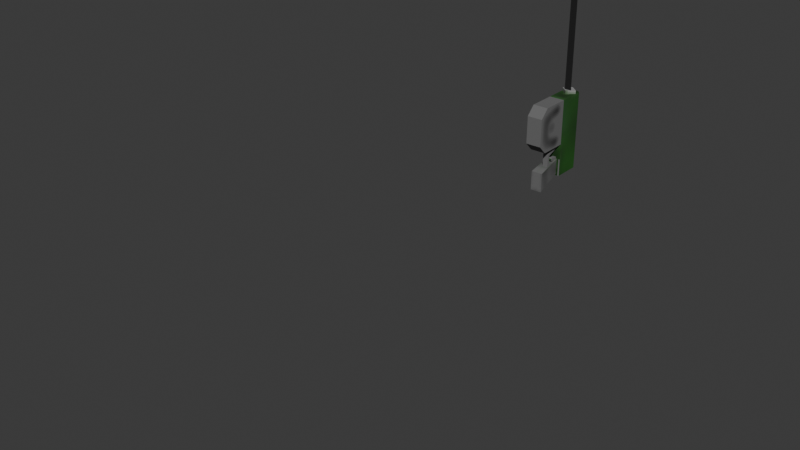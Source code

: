 # Source: grapple.blend  (saved by Blender 5.1.29; exported with 4.5.12 LTS)
import bpy
from mathutils import Matrix  # noqa: F401  (used for matrix-valued properties, if any)

bpy.ops.wm.read_factory_settings(use_empty=True)
scene = bpy.context.scene
scene.name = 'Scene'

# ---- collections
col_collection = bpy.data.collections.new('Collection'); scene.collection.children.link(col_collection)

# ---- images (referenced by path relative to the original .blend; pixels are not part of the script)
import os
ASSET_DIR = os.environ.get("B2B_ASSET_DIR", "")  # directory of the original .blend (textures are referenced by path, not embedded)
HERE = os.path.dirname(os.path.abspath(__file__))  # packed textures are extracted next to this script under _unpacked/

def load_image(name, relpath, width, height, colorspace="sRGB"):
    """Load a texture the original file referenced (path relative to the .blend, or extracted next to this script)."""
    p = next((c for c in (os.path.join(HERE, relpath), os.path.join(ASSET_DIR, relpath)) if relpath and os.path.exists(c)), "")
    if p:
        img = bpy.data.images.load(p, check_existing=True)
        img.name = name
    else:  # same state as the original file: an image datablock whose file is absent (Cycles renders it pink)
        img = bpy.data.images.new(name, width, height)
        img.source = "FILE"
        img.filepath = "//" + (relpath or name)
    img.colorspace_settings.name = colorspace
    return img
img_grapple = load_image('grapple', '_unpacked/grapple.eec413b6.png', 64, 64, 'sRGB')
img_hook = load_image('hook', '_unpacked/hook.2da68b86.png', 16, 16, 'sRGB')

# ---- materials (node trees are filled in below, after node groups)
mat_grapple = bpy.data.materials.new('grapple')
mat_grapple.use_backface_culling = True
mat_hook = bpy.data.materials.new('hook')
mat_hook.surface_render_method = 'BLENDED'
mat_hook.blend_method = 'BLEND'
mat_wire = bpy.data.materials.new('wire')

# ---- material node trees
mat_grapple.use_nodes = True; mat_grapple.node_tree.nodes.clear()
_N = mat_grapple.node_tree.nodes; _L = mat_grapple.node_tree.links
n0 = _N.new('ShaderNodeBsdfPrincipled'); n0.name = 'Principled BSDF'; n0.location = (-200, 100)
n0.inputs[2].default_value = 1.0
n1 = _N.new('ShaderNodeOutputMaterial'); n1.name = 'Material Output'; n1.location = (200, 100)
n2 = _N.new('ShaderNodeTexImage'); n2.name = 'Image Texture'; n2.location = (-490, 80)
n2.image = img_grapple
n2.interpolation = 'Closest'
_L.new(n0.outputs[0], n1.inputs[0])
_L.new(n2.outputs[0], n0.inputs[0])
n1.is_active_output = True
mat_hook.use_nodes = True; mat_hook.node_tree.nodes.clear()
_N = mat_hook.node_tree.nodes; _L = mat_hook.node_tree.links
n0 = _N.new('ShaderNodeBsdfPrincipled'); n0.name = 'Principled BSDF'; n0.location = (-200, 100)
n1 = _N.new('ShaderNodeOutputMaterial'); n1.name = 'Material Output'; n1.location = (200, 100)
n2 = _N.new('ShaderNodeTexImage'); n2.name = 'Image Texture'; n2.location = (-490, 80)
n2.image = img_hook
n2.interpolation = 'Closest'
n3 = _N.new('ShaderNodeTexImage'); n3.name = 'Image Texture.001'; n3.location = (-490, 20)
n3.image = img_hook
n3.interpolation = 'Closest'
_L.new(n0.outputs[0], n1.inputs[0])
_L.new(n2.outputs[0], n0.inputs[0])
_L.new(n3.outputs[1], n0.inputs[4])
n1.is_active_output = True
mat_wire.use_nodes = True; mat_wire.node_tree.nodes.clear()
_N = mat_wire.node_tree.nodes; _L = mat_wire.node_tree.links
n0 = _N.new('ShaderNodeBsdfPrincipled'); n0.name = 'Principled BSDF'; n0.location = (-200, 100)
n0.inputs[0].default_value = (0.007488, 0.007488, 0.007488, 1.0)
n0.inputs[2].default_value = 1.0
n1 = _N.new('ShaderNodeOutputMaterial'); n1.name = 'Material Output'; n1.location = (200, 100)
_L.new(n0.outputs[0], n1.inputs[0])
n1.is_active_output = True

# ---- world
world_world = bpy.data.worlds.new('World'); scene.world = world_world
world_world.use_nodes = True; world_world.node_tree.nodes.clear()
_N = world_world.node_tree.nodes; _L = world_world.node_tree.links
n0 = _N.new('ShaderNodeOutputWorld'); n0.name = 'World Output'; n0.location = (200, 100)
n1 = _N.new('ShaderNodeBackground'); n1.name = 'Background'; n1.location = (-200, 100)
n1.inputs[0].default_value = (0.05088, 0.05088, 0.05088, 1.0)
_L.new(n1.outputs[0], n0.inputs[0])
n0.is_active_output = True
world_world.color = (0.05088, 0.05088, 0.05088)
world_world.sun_shadow_jitter_overblur = 0.0

# ---- meshes
me_cube = bpy.data.meshes.new('Cube')
me_cube.from_pydata([(0.01972, 0.01139, 0.04865), (0.01447, 0.0324, -0.02135), (0.01972, -0.03761, 0.04865), (0.01447, -0.0166, -0.02135), (0.0, -0.1654, -0.04456), (0.0, -0.1878, -0.02216), (0.01972, -0.1878, 0.04865), (0.0, -0.07287, 0.04865), (0.01202, -0.03271, 0.04865), (0.01202, 0.00649, 0.04865), (0.01972, -0.07287, 0.04865), (0.0, -0.1878, 0.04865), (-0.01528, -0.1878, 0.04865), (-0.01528, -0.07287, 0.04865), (0.01972, -0.1878, -0.02216), (0.01972, -0.1654, -0.04456), (0.01972, -0.09527, -0.04456), (0.01972, -0.07287, -0.02216), (0.0, 0.00649, 0.04865), (0.0, -0.0166, -0.02135), (0.0, 0.0324, -0.02135), (0.0, -0.1878, 0.1189), (0.0, -0.1878, 0.08599), (0.01867, -0.1878, 0.1025), (0.0, -0.03271, 0.04865), (0.0, -0.1964, 0.1189), (0.0, -0.1964, 0.08599), (0.01867, -0.1964, 0.1025), (0.0, -0.03761, 0.1242), (0.0, 0.01139, 0.1242), (0.0, -0.1878, 0.1242), (0.0, -0.03761, 0.04865), (0.0, 0.01139, 0.04865), (0.0, -0.07287, 0.1242), (0.0, -0.09527, -0.04456), (0.0, -0.07287, -0.02216), (0.01242, 0.01139, 0.1242), (0.01972, 0.01139, 0.1169), (0.01242, -0.03761, 0.1242), (0.01972, -0.03761, 0.1169), (0.01972, -0.1878, 0.1169), (0.01242, -0.1878, 0.1242), (0.01972, -0.07287, 0.1169), (0.01242, -0.07287, 0.1242)], [], [(7, 10, 6, 11), (20, 1, 3, 19), (1, 9, 8, 3), (20, 18, 9, 1), (13, 12, 11, 7), (14, 5, 4, 15), (16, 34, 35, 17), (6, 11, 5, 14), (31, 2, 10, 7), (34, 16, 15, 4), (10, 6, 14, 15, 16, 17), (7, 10, 17, 35), (25, 26, 27), (3, 8, 24, 19), (22, 23, 27, 26), (23, 21, 25, 27), (2, 31, 32, 0), (36, 38, 39, 37), (43, 41, 40, 42), (38, 43, 42, 39), (36, 29, 28, 38), (0, 32, 29, 36, 37), (2, 0, 37, 39), (2, 39, 42, 10), (38, 28, 33, 43), (10, 42, 40, 6), (43, 33, 30, 41), (11, 6, 40, 41, 30)])
_uv = me_cube.uv_layers.new(name='UVMap')
_uv.uv.foreach_set('vector', [0.7188, 0.8438, 0.7812, 0.8438, 0.7812, 0.4375, 0.7188, 0.4375, 0.5312, 0.4375, 0.4844, 0.4375, 0.4844, 0.2656, 0.5312, 0.2656, 0.9844, 0.4375, 0.9531, 0.7031, 0.8125, 0.7344, 0.8125, 0.4844, 0.5312, 0.4375, 0.5312, 0.6875, 0.5, 0.6875, 0.4844, 0.4375, 0.6562, 0.8438, 0.6562, 0.4375, 0.7188, 0.4375, 0.7188, 0.8438, 0.07812, 0.7188, 0.01562, 0.7188, 0.01562, 0.6094, 0.07812, 0.6094, 0.07812, 0.375, 0.01562, 0.375, 0.01562, 0.2656, 0.07812, 0.2656, 0.07812, 0.9688, 0.01562, 0.9688, 0.01562, 0.7188, 0.07812, 0.7188, 0.5625, 0.4375, 0.6406, 0.4375, 0.6406, 0.5625, 0.5625, 0.5625, 0.01562, 0.375, 0.07812, 0.375, 0.07812, 0.6094, 0.01562, 0.6094, 0.6562, 0.4062, 0.6562, 0.01562, 0.9062, 0.01562, 0.9844, 0.09375, 0.9844, 0.3281, 0.9062, 0.4062, 0.01562, 0.01562, 0.07812, 0.01562, 0.07812, 0.2656, 0.01562, 0.2656, 0.6562, 0.9375, 0.75, 0.875, 0.75, 0.9531, 0.4844, 0.2656, 0.5, 0.01562, 0.5312, 0.01562, 0.5312, 0.2656, 0.4531, 0.7344, 0.4531, 0.8125, 0.4219, 0.8125, 0.4219, 0.7344, 0.4531, 0.8125, 0.4531, 0.9062, 0.4219, 0.9062, 0.4219, 0.8125, 0.6406, 0.4375, 0.5625, 0.4375, 0.5625, 0.2812, 0.6406, 0.2812, 0.4219, 0.7031, 0.4219, 0.5312, 0.4531, 0.5312, 0.4531, 0.7031, 0.4219, 0.4062, 0.4219, 0.01562, 0.4531, 0.01562, 0.4531, 0.4062, 0.4219, 0.5312, 0.4219, 0.4062, 0.4531, 0.4062, 0.4531, 0.5312, 0.4219, 0.7031, 0.375, 0.7031, 0.375, 0.5312, 0.4219, 0.5312, 0.6406, 0.2812, 0.5625, 0.2812, 0.5625, 0.01562, 0.6094, 0.01562, 0.6406, 0.04688, 0.3438, 0.5312, 0.3438, 0.7031, 0.1094, 0.7031, 0.1094, 0.5312, 0.3438, 0.5312, 0.1094, 0.5312, 0.1094, 0.4062, 0.3438, 0.4062, 0.4219, 0.5312, 0.375, 0.5312, 0.375, 0.4062, 0.4219, 0.4062, 0.3438, 0.4062, 0.1094, 0.4062, 0.1094, 0.01562, 0.3438, 0.01562, 0.4219, 0.4062, 0.375, 0.4062, 0.375, 0.01562, 0.4219, 0.01562, 0.5625, 0.5938, 0.6406, 0.5938, 0.6406, 0.8281, 0.6094, 0.8594, 0.5625, 0.8594])
me_cube.materials.append(mat_grapple)
me_cube.use_mirror_vertex_groups = False
me_cube.use_paint_bone_selection = False
me_cube.use_paint_mask = True
me_cube.update()
me_plane_001 = bpy.data.meshes.new('Plane.001')
me_plane_001.from_pydata([(7.451e-09, -0.1827, 0.1), (-7.451e-09, -0.1827, -0.1), (7.451e-09, 0.01725, 0.1), (-7.451e-09, 0.01725, -0.1)], [], [(0, 1, 3, 2)])
_uv = me_plane_001.uv_layers.new(name='UVMap')
_uv.uv.foreach_set('vector', [0.0, 0.0, 1.0, 0.0, 1.0, 1.0, 0.0, 1.0])
me_plane_001.materials.append(mat_hook)
me_plane_001.update()
me_cylinder = bpy.data.meshes.new('Cylinder')
me_cylinder.from_pydata([(-1.589e-17, 0.01105, 7.962e-11), (-1.491e-16, 0.01105, 1.0), (0.00866, -0.003945, 7.962e-11), (0.00866, -0.003945, 1.0), (-0.00866, -0.003945, 7.962e-11), (-0.00866, -0.003945, 1.0)], [], [(0, 1, 3, 2), (2, 3, 5, 4), (3, 1, 5), (4, 5, 1, 0), (0, 2, 4)])
_uv = me_cylinder.uv_layers.new(name='UVMap')
_uv.uv.foreach_set('vector', [1.0, 0.5, 1.0, 1.0, 0.6667, 1.0, 0.6667, 0.5, 0.6667, 0.5, 0.6667, 1.0, 0.3333, 1.0, 0.3333, 0.5, 0.4578, 0.13, 0.25, 0.49, 0.04215, 0.13, 0.3333, 0.5, 0.3333, 1.0, -5.96e-08, 1.0, -5.96e-08, 0.5, 0.75, 0.49, 0.9578, 0.13, 0.5422, 0.13])
me_cylinder.materials.append(mat_wire)
me_cylinder.update()
me_plane_002 = bpy.data.meshes.new('Plane.002')
me_plane_002.from_pydata([(-0.003351, -0.05185, 0.0143), (0.01065, -0.05185, 0.0143), (-0.003351, -0.02103, 0.0143), (0.01065, -0.02103, 0.0143), (-0.003351, -0.06506, 0.05134), (0.01065, -0.06506, 0.05134), (-0.001251, -0.03741, 0.05121), (0.008549, -0.03741, 0.05121), (-0.001251, -0.03741, 0.03528), (0.008549, -0.03741, 0.03528), (-0.001251, -0.03827, 0.03232), (0.008549, -0.03827, 0.03232), (-0.001251, -0.04013, 0.03108), (0.008549, -0.04013, 0.03108), (-0.003351, -0.05599, 0.008653), (0.01065, -0.05599, 0.008653), (-0.003351, -0.02103, 0.007297), (0.01065, -0.02103, 0.007297), (-0.003351, -0.07174, 0.05134), (0.01065, -0.07174, 0.05134), (-0.001251, -0.03041, 0.05121), (0.008549, -0.03041, 0.05121), (-0.001251, -0.03048, 0.03429), (0.008549, -0.03048, 0.03429), (-0.001251, -0.03263, 0.02818), (0.008549, -0.03263, 0.02818), (-0.001251, -0.03624, 0.02526), (0.008549, -0.03624, 0.02526)], [], [(0, 1, 3, 2), (1, 0, 4, 5), (7, 6, 8, 9), (9, 8, 10, 11), (11, 10, 12, 13), (14, 16, 17, 15), (15, 19, 18, 14), (21, 23, 22, 20), (23, 25, 24, 22), (25, 27, 26, 24), (0, 2, 16, 14), (3, 1, 15, 17), (4, 0, 14, 18), (1, 5, 19, 15), (8, 6, 20, 22), (7, 9, 23, 21), (10, 8, 22, 24), (9, 11, 25, 23), (13, 12, 26, 27), (12, 10, 24, 26), (11, 13, 27, 25)])
_uv = me_plane_002.uv_layers.new(name='UVMap')
_uv.uv.foreach_set('vector', [0.1094, 0.8594, 0.1562, 0.8594, 0.1562, 0.9531, 0.1094, 0.9531, 0.1562, 0.8594, 0.1094, 0.8594, 0.1094, 0.7344, 0.1562, 0.7344, 0.8438, 0.8438, 0.8125, 0.8438, 0.8125, 0.7969, 0.8438, 0.7969, 0.8438, 0.7969, 0.8125, 0.7969, 0.8125, 0.7812, 0.8438, 0.7812, 0.8438, 0.7812, 0.8125, 0.7812, 0.8125, 0.7812, 0.8438, 0.7812, 0.5, 0.8281, 0.5, 0.7188, 0.5312, 0.7188, 0.5312, 0.8281, 0.5312, 0.8281, 0.5312, 0.9688, 0.5, 0.9688, 0.5, 0.8281, 0.8906, 0.8438, 0.8906, 0.7969, 0.9219, 0.7969, 0.9219, 0.8438, 0.8906, 0.7969, 0.8906, 0.7656, 0.9219, 0.7656, 0.9219, 0.7969, 0.8906, 0.7656, 0.8906, 0.75, 0.9219, 0.75, 0.9219, 0.7656, 0.3281, 0.8594, 0.3906, 0.9219, 0.3594, 0.9375, 0.2969, 0.8594, 0.1875, 0.9219, 0.25, 0.8594, 0.2656, 0.8594, 0.2031, 0.9375, 0.3906, 0.75, 0.3281, 0.8594, 0.2969, 0.8594, 0.375, 0.7344, 0.25, 0.8594, 0.1875, 0.75, 0.2031, 0.7344, 0.2656, 0.8594, 0.9219, 0.9062, 0.9219, 0.9531, 0.9062, 0.9531, 0.8906, 0.9062, 0.8438, 0.8438, 0.8438, 0.7969, 0.8594, 0.7969, 0.8594, 0.8438, 0.9219, 0.8906, 0.9219, 0.9062, 0.8906, 0.9062, 0.9062, 0.8906, 0.8438, 0.7969, 0.8438, 0.7812, 0.8594, 0.7656, 0.8594, 0.7969, 0.8438, 0.7812, 0.8125, 0.7812, 0.8125, 0.75, 0.8438, 0.75, 0.9219, 0.8906, 0.9219, 0.8906, 0.9062, 0.8906, 0.9062, 0.875, 0.8438, 0.7812, 0.8438, 0.7812, 0.8438, 0.7656, 0.8594, 0.7656])
me_plane_002.materials.append(mat_grapple)
me_plane_002.update()
arm_armature = bpy.data.armatures.new('Armature')  # bones are not reproduced

# ---- objects
ob_cube = bpy.data.objects.new('Cube', me_cube)
ob_plane = bpy.data.objects.new('Plane', me_plane_001)
ob_cylinder = bpy.data.objects.new('Cylinder', me_cylinder)
ob_plane_001 = bpy.data.objects.new('Plane.001', me_plane_002)
ob_arm_r = bpy.data.objects.new('arm_r', None)
ob_pole_l = bpy.data.objects.new('pole_l', None)
ob_arm_l = bpy.data.objects.new('arm_l', None)
ob_pole_r = bpy.data.objects.new('pole_r', None)
ob_hand_r = bpy.data.objects.new('hand_r', None)
ob_hand_l = bpy.data.objects.new('hand_l', None)
ob_muzle = bpy.data.objects.new('muzle', None)
ob_armature = bpy.data.objects.new('Armature', arm_armature)

# ---- transforms, parenting, visibility, modifiers, constraints
ob_cube.parent = ob_armature
ob_cube.matrix_parent_inverse = Matrix(((1.0, -0.0, 0.0, -0.0), (-0.0, 0.0, 1.0, -0.1297), (0.0, -1.0, 0.0, -0.0), (0.0, 0.0, -0.0, 1.0)))
ob_cube.location = (0.0, 0.0, 0.0)
ob_cube.lock_rotations_4d = False
ob_cube.empty_display_type = 'ARROWS'
ob_cube.lineart.crease_threshold = 0.0
_m = ob_cube.modifiers.new('Mirror', 'MIRROR')
_m.use_clip = True
ob_plane.parent = ob_armature
ob_plane.matrix_parent_inverse = Matrix(((1.0, -0.0, 0.0, -0.0), (-0.0, 0.0, 1.0, -0.1297), (0.0, -1.0, 0.0, -0.0), (0.0, 0.0, -0.0, 1.0)))
ob_plane.location = (-5.927e-18, -1.189, 0.09972)
ob_cylinder.parent = ob_armature
ob_cylinder.matrix_parent_inverse = Matrix(((1.0, -0.0, 0.0, -0.0), (-0.0, 0.0, 1.0, -0.1297), (0.0, -1.0, 0.0, -0.0), (0.0, 0.0, -0.0, 1.0)))
ob_cylinder.location = (2.214e-17, -0.1892, 0.09972)
ob_cylinder.rotation_euler = (1.571, 2.22e-16, 2.22e-16)
ob_plane_001.parent = ob_armature
ob_plane_001.matrix_parent_inverse = Matrix(((1.0, -0.0, 0.0, -0.0), (-0.0, 0.0, 1.0, -0.1297), (0.0, -1.0, 0.0, -0.0), (0.0, 0.0, -0.0, 1.0)))
ob_plane_001.location = (0.0, 0.0, 0.0)
ob_arm_r.location = (-0.1719, 0.08092, 0.0)
ob_arm_r.empty_display_size = 0.1
ob_pole_l.location = (0.0, 1.648, -0.599)
ob_pole_l.rotation_euler = (1.571, -0.0, 0.0)
ob_pole_l.empty_display_size = 0.1
ob_arm_l.location = (0.0, 1.119, -0.1946)
ob_arm_l.rotation_euler = (1.571, -0.0, 0.0)
ob_arm_l.empty_display_size = 0.1
ob_pole_r.location = (-0.2634, 0.4874, -1.152)
ob_pole_r.empty_display_size = 0.1
ob_hand_r.parent = ob_armature
ob_hand_r.matrix_parent_inverse = Matrix(((1.0, -0.0, 0.0, -0.0), (-0.0, 0.0, 1.0, -0.1297), (0.0, -1.0, 0.0, -0.0), (0.0, 0.0, -0.0, 1.0)))
ob_hand_r.location = (1.954e-23, 0.0612, 0.0158)
ob_hand_r.rotation_euler = (1.571, 3.142, -0.0)
ob_hand_r.empty_display_size = 0.1
ob_hand_l.location = (0.0, 1.119, -1.15)
ob_hand_l.rotation_euler = (1.571, -0.0, 0.0)
ob_hand_l.empty_display_size = 0.1
ob_muzle.parent = ob_armature
ob_muzle.matrix_parent_inverse = Matrix(((1.0, -0.0, 0.0, -0.0), (-0.0, 0.0, 1.0, -0.1297), (0.0, -1.0, 0.0, -0.0), (0.0, 0.0, -0.0, 1.0)))
ob_muzle.location = (-7.451e-09, -0.1891, 0.1038)
ob_muzle.empty_display_size = 0.1
ob_armature.location = (0.0, -0.6021, 0.0)
ob_armature.show_in_front = True

# ---- collection membership
col_collection.objects.link(ob_cube)
col_collection.objects.link(ob_plane)
col_collection.objects.link(ob_cylinder)
col_collection.objects.link(ob_plane_001)
col_collection.objects.link(ob_arm_r)
col_collection.objects.link(ob_pole_l)
col_collection.objects.link(ob_arm_l)
col_collection.objects.link(ob_pole_r)
col_collection.objects.link(ob_hand_r)
col_collection.objects.link(ob_hand_l)
col_collection.objects.link(ob_muzle)
col_collection.objects.link(ob_armature)

# ---- scene / render settings (as saved in the file)
scene.frame_start = 1; scene.frame_end = 250; scene.frame_set(1)
scene.render.engine = 'BLENDER_EEVEE_NEXT'
scene.render.bake_bias = 0.0
scene.render.bake_samples = 0
scene.cycles.sampling_pattern = 'TABULATED_SOBOL'
scene.eevee.use_volume_custom_range = False
bpy.context.view_layer.update()

# ---- added for rendering (the .blend has no active camera and no usable light): camera, sun
cam_auto = bpy.data.cameras.new('AutoCamera')
cam_auto.lens = 50.0
cam_auto.sensor_width = 36.0
cam_auto.clip_end = 1000.0
ob_auto_camera = bpy.data.objects.new('AutoCamera', cam_auto)
scene.collection.objects.link(ob_auto_camera)
ob_auto_camera.location = (1.31938, -2.85512, 1.13308)
ob_auto_camera.rotation_euler = (1.09748, -7.21219e-08, 0.694738)
scene.camera = ob_auto_camera
light_auto_sun = bpy.data.lights.new('AutoSun', 'SUN')
light_auto_sun.energy = 3.0
light_auto_sun.angle = 0.0523599
ob_auto_sun = bpy.data.objects.new('AutoSun', light_auto_sun)
scene.collection.objects.link(ob_auto_sun)
ob_auto_sun.rotation_euler = (0.872665, 0.174533, 0.523599)
bpy.context.view_layer.update()
